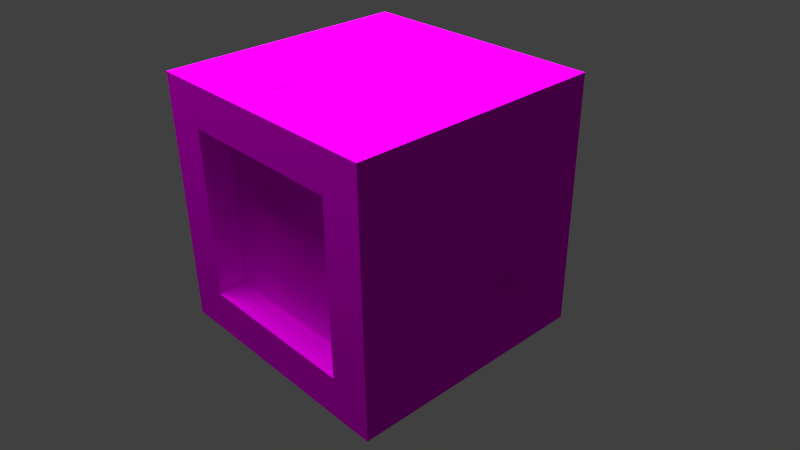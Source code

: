 # Source: Block.blend  (saved by Blender 2.76.0; exported with 4.5.12 LTS)
import bpy
from mathutils import Matrix  # noqa: F401  (used for matrix-valued properties, if any)

bpy.ops.wm.read_factory_settings(use_empty=True)
scene = bpy.context.scene
scene.name = 'Scene'

# ---- collections
col_collection_1 = bpy.data.collections.new('Collection 1'); scene.collection.children.link(col_collection_1)

# ---- images (referenced by path relative to the original .blend; pixels are not part of the script)
import os
ASSET_DIR = os.environ.get("B2B_ASSET_DIR", "")  # directory of the original .blend (textures are referenced by path, not embedded)
HERE = os.path.dirname(os.path.abspath(__file__))  # packed textures are extracted next to this script under _unpacked/

def load_image(name, relpath, width, height, colorspace="sRGB"):
    """Load a texture the original file referenced (path relative to the .blend, or extracted next to this script)."""
    p = next((c for c in (os.path.join(HERE, relpath), os.path.join(ASSET_DIR, relpath)) if relpath and os.path.exists(c)), "")
    if p:
        img = bpy.data.images.load(p, check_existing=True)
        img.name = name
    else:  # same state as the original file: an image datablock whose file is absent (Cycles renders it pink)
        img = bpy.data.images.new(name, width, height)
        img.source = "FILE"
        img.filepath = "//" + (relpath or name)
    img.colorspace_settings.name = colorspace
    return img
img_woodtexture_jpg = load_image('woodTexture.jpg', 'woodTexture.jpg', 1024, 1024, 'sRGB')

# ---- materials (node trees are filled in below, after node groups)
mat_woodtexture = bpy.data.materials.new('Woodtexture')
mat_woodtexture.alpha_threshold = 0.0
mat_woodtexture.roughness = 0.5

# ---- material node trees
mat_woodtexture.use_nodes = True; mat_woodtexture.node_tree.nodes.clear()
_N = mat_woodtexture.node_tree.nodes; _L = mat_woodtexture.node_tree.links
n0 = _N.new('ShaderNodeBsdfDiffuse'); n0.name = 'Diffuse BSDF'; n0.location = (4, 411)
n1 = _N.new('ShaderNodeOutputMaterial'); n1.name = 'Material Output'; n1.location = (300, 300)
n2 = _N.new('ShaderNodeTexImage'); n2.name = 'Image Texture'; n2.location = (-180, 300)
n2.width = 140
n2.image = img_woodtexture_jpg
_L.new(n0.outputs[0], n1.inputs[0])
_L.new(n2.outputs[0], n0.inputs[0])
n1.is_active_output = True

# ---- world
world_world = bpy.data.worlds.new('World'); scene.world = world_world
world_world.color = (0.05088, 0.05088, 0.05088)
world_world.use_sun_shadow = False
world_world.sun_shadow_jitter_overblur = 0.0
world_world.cycles.sampling_method = 'MANUAL'
world_world.cycles.sample_map_resolution = 256

# ---- cameras
cam_camera = bpy.data.cameras.new('Camera')
cam_camera.clip_end = 100.0
cam_camera.lens = 35.0
cam_camera.sensor_width = 32.0
cam_camera.sensor_height = 18.0
cam_camera.ortho_scale = 7.314
cam_camera.dof.focus_distance = 0.0

# ---- lights
light_lamp = bpy.data.lights.new('Lamp', 'POINT')
light_lamp.transmission_factor = 0.0
light_lamp.cutoff_distance = 30.0
light_lamp.energy = 3000.0
light_lamp.shadow_buffer_clip_start = 1.001
light_lamp.shadow_soft_size = 3.0
light_lamp.shadow_maximum_resolution = 0.006
light_lamp.use_absolute_resolution = True
light_lamp.cycles.use_multiple_importance_sampling = False

# ---- meshes
me_cube = bpy.data.meshes.new('Cube')
me_cube.from_pydata([(1.0, 1.0, -1.0), (1.0, -1.0, -1.0), (-1.0, -1.0, -1.0), (-1.0, 1.0, -1.0), (1.0, 1.0, 1.0), (1.0, -1.0, 1.0), (-1.0, -1.0, 1.0), (-1.0, 1.0, 1.0), (0.6743, -0.9982, -0.6743), (-0.6743, -0.9982, -0.6743), (0.6743, -0.9982, 0.6743), (-0.6743, -0.9982, 0.6743), (1.009, 0.683, -0.683), (1.009, -0.683, -0.683), (1.009, 0.683, 0.683), (1.009, -0.683, 0.683), (-1.0, -0.6776, -0.6776), (-1.0, 0.6776, -0.6776), (-1.0, -0.6776, 0.6776), (-1.0, 0.6776, 0.6776), (0.6844, 1.0, -0.6844), (-0.6844, 1.0, -0.6844), (0.6844, 1.0, 0.6844), (-0.6844, 1.0, 0.6844), (0.6759, 0.6759, 1.0), (0.6759, -0.6759, 1.0), (-0.6759, -0.6759, 1.0), (-0.6759, 0.6759, 1.0), (0.6659, 0.6659, -1.0), (0.6659, -0.6659, -1.0), (-0.6659, -0.6659, -1.0), (-0.6659, 0.6659, -1.0), (0.7066, 0.683, -0.683), (0.7066, -0.683, -0.683), (0.7066, 0.683, 0.683), (0.7066, -0.683, 0.683), (0.6844, 0.7637, -0.6844), (-0.6844, 0.7637, -0.6844), (0.6844, 0.7637, 0.6844), (-0.6844, 0.7637, 0.6844), (0.6659, 0.6659, -0.8688), (0.6659, -0.6659, -0.8688), (-0.6659, -0.6659, -0.8688), (-0.6659, 0.6659, -0.8688), (-1.0, -0.6776, -0.6776), (-1.0, 0.6776, -0.6776), (-1.0, -0.6776, 0.6776), (-1.0, 0.6776, 0.6776), (0.6659, 0.6659, -0.8688), (0.6659, -0.6659, -0.8688), (-0.6659, -0.6659, -0.8688), (-0.6659, 0.6659, -0.8688), (-1.0, -0.6776, -0.6776), (-1.0, 0.6776, -0.6776), (-1.0, -0.6776, 0.6776), (-1.0, 0.6776, 0.6776), (0.6659, 0.6659, -0.8688), (0.6659, -0.6659, -0.8688), (-0.6659, -0.6659, -0.8688), (-0.6659, 0.6659, -0.8688), (-0.8669, -0.6776, -0.6776), (-0.8669, 0.6776, -0.6776), (-0.8669, -0.6776, 0.6776), (-0.8669, 0.6776, 0.6776), (0.799, 0.6659, -0.8688), (0.799, -0.6659, -0.8688), (-0.5329, -0.6659, -0.8688), (-0.5329, 0.6659, -0.8688), (0.6743, -0.7728, -0.6743), (-0.6743, -0.7728, -0.6743), (0.6743, -0.7728, 0.6743), (-0.6743, -0.7728, 0.6743), (0.6759, 0.6759, 1.0), (0.6759, -0.6759, 1.0), (-0.6759, -0.6759, 1.0), (-0.6759, 0.6759, 1.0), (0.6759, 0.6759, 1.0), (0.6759, -0.6759, 1.0), (-0.6759, -0.6759, 1.0), (-0.6759, 0.6759, 1.0), (0.6759, 0.6759, 0.7725), (0.6759, -0.6759, 0.7725), (-0.6759, -0.6759, 0.7725), (-0.6759, 0.6759, 0.7725)], [], [(1, 2, 30, 29), (6, 5, 25, 26), (4, 5, 15, 14), (2, 1, 8, 9), (2, 6, 18, 16), (0, 3, 21, 20), (11, 9, 69, 71), (5, 6, 11, 10), (6, 2, 9, 11), (1, 5, 10, 8), (14, 15, 35, 34), (5, 1, 13, 15), (0, 4, 14, 12), (1, 0, 12, 13), (40, 41, 49, 48), (6, 7, 19, 18), (7, 3, 17, 19), (3, 2, 16, 17), (20, 21, 37, 36), (4, 0, 20, 22), (7, 4, 22, 23), (3, 7, 23, 21), (27, 26, 74, 75), (5, 4, 24, 25), (7, 6, 26, 27), (4, 7, 27, 24), (29, 30, 42, 41), (3, 0, 28, 31), (0, 1, 29, 28), (2, 3, 31, 30), (32, 34, 35, 33), (12, 14, 34, 32), (15, 13, 33, 35), (13, 12, 32, 33), (38, 36, 37, 39), (23, 22, 38, 39), (22, 20, 36, 38), (21, 23, 39, 37), (41, 42, 50, 49), (28, 29, 41, 40), (30, 31, 43, 42), (31, 28, 40, 43), (51, 48, 56, 59), (50, 51, 59, 58), (19, 17, 45, 47), (17, 16, 44, 45), (42, 43, 51, 50), (43, 40, 48, 51), (18, 19, 47, 46), (16, 18, 46, 44), (53, 52, 60, 61), (55, 53, 61, 63), (46, 47, 55, 54), (44, 46, 54, 52), (49, 50, 58, 57), (48, 49, 57, 56), (47, 45, 53, 55), (45, 44, 52, 53), (60, 62, 63, 61), (64, 65, 66, 67), (58, 59, 67, 66), (59, 56, 64, 67), (54, 55, 63, 62), (52, 54, 62, 60), (57, 58, 66, 65), (56, 57, 65, 64), (68, 70, 71, 69), (9, 8, 68, 69), (10, 11, 71, 70), (8, 10, 70, 68), (74, 73, 77, 78), (24, 27, 75, 72), (26, 25, 73, 74), (25, 24, 72, 73), (79, 78, 82, 83), (73, 72, 76, 77), (75, 74, 78, 79), (72, 75, 79, 76), (80, 83, 82, 81), (76, 79, 83, 80), (78, 77, 81, 82), (77, 76, 80, 81)])
_uv = me_cube.uv_layers.new(name='UVMap')
_uv.uv.foreach_set('vector', [0.0113, 0.006092, 0.9887, 0.006092, 0.9887, 0.9835, 0.0113, 0.9835, 0.0113, 0.006092, 0.9887, 0.006092, 0.9887, 0.9835, 0.0113, 0.9835, 0.0113, 0.006092, 0.9887, 0.006092, 0.9887, 0.9835, 0.0113, 0.9835, 0.0113, 0.006092, 0.9887, 0.006092, 0.9887, 0.9835, 0.0113, 0.9835, 0.0113, 0.006092, 0.9887, 0.006092, 0.9887, 0.9835, 0.0113, 0.9835, 0.0113, 0.006092, 0.9887, 0.006092, 0.9887, 0.9835, 0.0113, 0.9835, 0.0113, 0.006092, 0.9887, 0.006092, 0.9887, 0.9835, 0.0113, 0.9835, 0.0113, 0.006092, 0.9887, 0.006092, 0.9887, 0.9835, 0.0113, 0.9835, 0.0113, 0.006092, 0.9887, 0.006092, 0.9887, 0.9835, 0.0113, 0.9835, 0.0113, 0.006092, 0.9887, 0.006092, 0.9887, 0.9835, 0.0113, 0.9835, 0.0113, 0.006092, 0.9887, 0.006092, 0.9887, 0.9835, 0.0113, 0.9835, 0.0113, 0.006092, 0.9887, 0.006092, 0.9887, 0.9835, 0.0113, 0.9835, 0.0113, 0.006092, 0.9887, 0.006092, 0.9887, 0.9835, 0.0113, 0.9835, 0.0113, 0.006092, 0.9887, 0.006092, 0.9887, 0.9835, 0.0113, 0.9835, 0.0113, 0.006092, 0.9887, 0.006092, 0.9887, 0.9835, 0.0113, 0.9835, 0.0113, 0.006092, 0.9887, 0.006092, 0.9887, 0.9835, 0.0113, 0.9835, 0.0113, 0.006092, 0.9887, 0.006092, 0.9887, 0.9835, 0.0113, 0.9835, 0.0113, 0.006092, 0.9887, 0.006092, 0.9887, 0.9835, 0.0113, 0.9835, 0.0113, 0.006092, 0.9887, 0.006092, 0.9887, 0.9835, 0.0113, 0.9835, 0.0113, 0.006092, 0.9887, 0.006092, 0.9887, 0.9835, 0.0113, 0.9835, 0.0113, 0.006092, 0.9887, 0.006092, 0.9887, 0.9835, 0.0113, 0.9835, 0.0113, 0.006092, 0.9887, 0.006092, 0.9887, 0.9835, 0.0113, 0.9835, 0.0113, 0.006092, 0.9887, 0.006092, 0.9887, 0.9835, 0.0113, 0.9835, 0.0113, 0.006092, 0.9887, 0.006092, 0.9887, 0.9835, 0.0113, 0.9835, 0.0113, 0.006092, 0.9887, 0.006092, 0.9887, 0.9835, 0.0113, 0.9835, 0.0113, 0.006092, 0.9887, 0.006092, 0.9887, 0.9835, 0.0113, 0.9835, 0.0113, 0.006092, 0.9887, 0.006092, 0.9887, 0.9835, 0.0113, 0.9835, 0.0113, 0.006092, 0.9887, 0.006092, 0.9887, 0.9835, 0.0113, 0.9835, 0.0113, 0.006092, 0.9887, 0.006092, 0.9887, 0.9835, 0.0113, 0.9835, 0.0113, 0.006092, 0.9887, 0.006092, 0.9887, 0.9835, 0.0113, 0.9835, 0.0113, 0.006092, 0.9887, 0.006092, 0.9887, 0.9835, 0.0113, 0.9835, 0.0113, 0.006092, 0.9887, 0.006092, 0.9887, 0.9835, 0.0113, 0.9835, 0.0113, 0.006092, 0.9887, 0.006092, 0.9887, 0.9835, 0.0113, 0.9835, 0.0113, 0.006092, 0.9887, 0.006092, 0.9887, 0.9835, 0.0113, 0.9835, 0.0113, 0.006092, 0.9887, 0.006092, 0.9887, 0.9835, 0.0113, 0.9835, 0.0113, 0.006092, 0.9887, 0.006092, 0.9887, 0.9835, 0.0113, 0.9835, 0.0113, 0.006092, 0.9887, 0.006092, 0.9887, 0.9835, 0.0113, 0.9835, 0.0113, 0.006092, 0.9887, 0.006092, 0.9887, 0.9835, 0.0113, 0.9835, 0.0113, 0.006092, 0.9887, 0.006092, 0.9887, 0.9835, 0.0113, 0.9835, 0.0113, 0.006092, 0.9887, 0.006092, 0.9887, 0.9835, 0.0113, 0.9835, 0.0113, 0.006092, 0.9887, 0.006092, 0.9887, 0.9835, 0.0113, 0.9835, 0.0113, 0.006092, 0.9887, 0.006092, 0.9887, 0.9835, 0.0113, 0.9835, 0.0113, 0.006092, 0.9887, 0.006092, 0.9887, 0.9835, 0.0113, 0.9835, 0.0113, 0.006092, 0.9887, 0.006092, 0.9887, 0.9835, 0.0113, 0.9835, 0.0113, 0.006092, 0.9887, 0.006092, 0.9887, 0.9835, 0.0113, 0.9835, 0.0113, 0.006092, 0.9887, 0.006092, 0.9887, 0.9835, 0.0113, 0.9835, 0.0113, 0.006092, 0.9887, 0.006092, 0.9887, 0.9835, 0.0113, 0.9835, 0.0113, 0.006092, 0.9887, 0.006092, 0.9887, 0.9835, 0.0113, 0.9835, 0.0113, 0.006092, 0.9887, 0.006092, 0.9887, 0.9835, 0.0113, 0.9835, 0.0113, 0.006092, 0.9887, 0.006092, 0.9887, 0.9835, 0.0113, 0.9835, 0.0113, 0.006092, 0.9887, 0.006092, 0.9887, 0.9835, 0.0113, 0.9835, 0.0113, 0.006092, 0.9887, 0.006092, 0.9887, 0.9835, 0.0113, 0.9835, 0.0113, 0.006092, 0.9887, 0.006092, 0.9887, 0.9835, 0.0113, 0.9835, 0.0113, 0.006092, 0.9887, 0.006092, 0.9887, 0.9835, 0.0113, 0.9835, 0.0113, 0.006092, 0.9887, 0.006092, 0.9887, 0.9835, 0.0113, 0.9835, 0.0113, 0.006092, 0.9887, 0.006092, 0.9887, 0.9835, 0.0113, 0.9835, 0.0113, 0.006092, 0.9887, 0.006092, 0.9887, 0.9835, 0.0113, 0.9835, 0.0113, 0.006092, 0.9887, 0.006092, 0.9887, 0.9835, 0.0113, 0.9835, 0.0113, 0.006092, 0.9887, 0.006092, 0.9887, 0.9835, 0.0113, 0.9835, 0.0113, 0.006092, 0.9887, 0.006092, 0.9887, 0.9835, 0.0113, 0.9835, 0.0113, 0.006092, 0.9887, 0.006092, 0.9887, 0.9835, 0.0113, 0.9835, 0.0113, 0.006092, 0.9887, 0.006092, 0.9887, 0.9835, 0.0113, 0.9835, 0.0113, 0.006092, 0.9887, 0.006092, 0.9887, 0.9835, 0.0113, 0.9835, 0.0113, 0.006092, 0.9887, 0.006092, 0.9887, 0.9835, 0.0113, 0.9835, 0.0113, 0.006092, 0.9887, 0.006092, 0.9887, 0.9835, 0.0113, 0.9835, 0.0113, 0.006092, 0.9887, 0.006092, 0.9887, 0.9835, 0.0113, 0.9835, 0.0113, 0.006092, 0.9887, 0.006092, 0.9887, 0.9835, 0.0113, 0.9835, 0.0113, 0.006092, 0.9887, 0.006092, 0.9887, 0.9835, 0.0113, 0.9835, 0.0113, 0.006092, 0.9887, 0.006092, 0.9887, 0.9835, 0.0113, 0.9835, 0.0113, 0.006092, 0.9887, 0.006092, 0.9887, 0.9835, 0.0113, 0.9835, 0.0113, 0.006092, 0.9887, 0.006092, 0.9887, 0.9835, 0.0113, 0.9835, 0.0113, 0.006092, 0.9887, 0.006092, 0.9887, 0.9835, 0.0113, 0.9835, 0.0113, 0.006092, 0.9887, 0.006092, 0.9887, 0.9835, 0.0113, 0.9835, 0.0113, 0.006092, 0.9887, 0.006092, 0.9887, 0.9835, 0.0113, 0.9835, 0.0113, 0.006092, 0.9887, 0.006092, 0.9887, 0.9835, 0.0113, 0.9835, 0.0113, 0.006092, 0.9887, 0.006092, 0.9887, 0.9835, 0.0113, 0.9835, 0.0113, 0.006092, 0.9887, 0.006092, 0.9887, 0.9835, 0.0113, 0.9835, 0.0113, 0.006092, 0.9887, 0.006092, 0.9887, 0.9835, 0.0113, 0.9835, 0.0113, 0.006092, 0.9887, 0.006092, 0.9887, 0.9835, 0.0113, 0.9835, 0.0113, 0.006092, 0.9887, 0.006092, 0.9887, 0.9835, 0.0113, 0.9835, 0.0113, 0.006092, 0.9887, 0.006092, 0.9887, 0.9835, 0.0113, 0.9835, 0.0113, 0.006092, 0.9887, 0.006092, 0.9887, 0.9835, 0.0113, 0.9835])
me_cube.materials.append(mat_woodtexture)
me_cube.use_remesh_preserve_volume = False
me_cube.use_remesh_preserve_attributes = False
me_cube.use_mirror_vertex_groups = False
me_cube.update()

# ---- objects
ob_cube = bpy.data.objects.new('Cube', me_cube)
ob_lamp = bpy.data.objects.new('Lamp', light_lamp)
ob_camera = bpy.data.objects.new('Camera', cam_camera)

# ---- transforms, parenting, visibility, modifiers, constraints
ob_cube.location = (0.0, 0.0, 0.0)
ob_cube.lock_rotations_4d = False
ob_cube.empty_display_type = 'ARROWS'
ob_cube.lineart.crease_threshold = 0.0
ob_lamp.location = (-1.81, -0.4504, 5.904)
ob_lamp.rotation_euler = (0.6503, 0.05522, 1.866)
ob_lamp.lock_rotations_4d = False
ob_lamp.empty_display_type = 'ARROWS'
ob_lamp.color = (0.0, 0.0, 0.0, 0.0)
ob_lamp.lineart.crease_threshold = 0.0
ob_camera.location = (4.271, -3.675, 3.036)
ob_camera.rotation_euler = (1.05, 0.01081, 0.8249)
ob_camera.lock_rotations_4d = False
ob_camera.empty_display_type = 'ARROWS'
ob_camera.color = (0.0, 0.0, 0.0, 0.0)
ob_camera.display_type = 'WIRE'
ob_camera.lineart.crease_threshold = 0.0

# ---- collection membership
col_collection_1.objects.link(ob_cube)
col_collection_1.objects.link(ob_lamp)
col_collection_1.objects.link(ob_camera)

# ---- scene / render settings (as saved in the file)
scene.camera = ob_camera
scene.frame_start = 1; scene.frame_end = 250; scene.frame_set(1)
scene.render.engine = 'CYCLES'
scene.render.resolution_percentage = 50
scene.render.dither_intensity = 0.0
scene.cycles.use_denoising = False
scene.cycles.samples = 10
scene.cycles.sampling_pattern = 'TABULATED_SOBOL'
scene.cycles.light_sampling_threshold = 0.0
scene.cycles.use_adaptive_sampling = False
scene.cycles.use_light_tree = False
scene.cycles.blur_glossy = 0.0
scene.cycles.pixel_filter_type = 'GAUSSIAN'
scene.cycles.sample_clamp_indirect = 0.0
scene.view_settings.view_transform = 'Standard'
bpy.context.view_layer.update()
